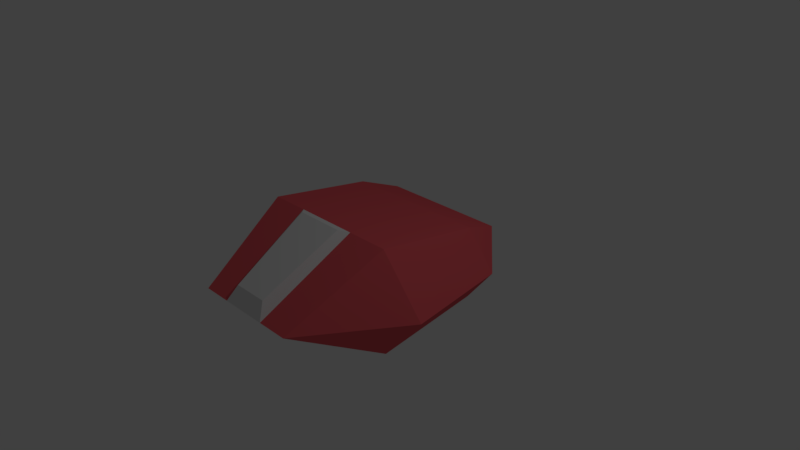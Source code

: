 # Source: hex-fighter.2.blend  (saved by Blender 2.77.0; exported with 4.5.12 LTS)
import bpy
from mathutils import Matrix  # noqa: F401  (used for matrix-valued properties, if any)

bpy.ops.wm.read_factory_settings(use_empty=True)
scene = bpy.context.scene
scene.name = 'Scene'

# ---- collections
col_collection_1 = bpy.data.collections.new('Collection 1'); scene.collection.children.link(col_collection_1)

# ---- materials (node trees are filled in below, after node groups)
mat_material_001 = bpy.data.materials.new('Material.001')
mat_material_001.alpha_threshold = 0.0
mat_material_001.use_transparent_shadow = False
mat_material_001.diffuse_color = (0.8, 0.1076, 0.1263, 1.0)
mat_material_001.roughness = 0.5
mat_material_001.line_color = (0.0, 0.0, 0.0, 1.0)
mat_material_002 = bpy.data.materials.new('Material.002')
mat_material_002.alpha_threshold = 0.0
mat_material_002.use_transparent_shadow = False
mat_material_002.roughness = 0.5
mat_material_002.line_color = (0.0, 0.0, 0.0, 1.0)

# ---- material node trees

# ---- world
world_world = bpy.data.worlds.new('World'); scene.world = world_world
world_world.color = (0.05088, 0.05088, 0.05088)
world_world.use_sun_shadow = False
world_world.sun_shadow_jitter_overblur = 0.0
world_world.cycles.sampling_method = 'MANUAL'

# ---- cameras
cam_camera = bpy.data.cameras.new('Camera')
cam_camera.clip_end = 100.0
cam_camera.lens = 35.0
cam_camera.sensor_width = 32.0
cam_camera.sensor_height = 18.0
cam_camera.ortho_scale = 7.314
cam_camera.dof.focus_distance = 0.0
cam_camera.dof.aperture_fstop = 128.0

# ---- lights
light_lamp = bpy.data.lights.new('Lamp', 'POINT')
light_lamp.transmission_factor = 0.0
light_lamp.cutoff_distance = 30.0
light_lamp.energy = 100.0
light_lamp.shadow_buffer_clip_start = 1.001
light_lamp.shadow_soft_size = 0.1
light_lamp.shadow_maximum_resolution = 0.006
light_lamp.use_absolute_resolution = True

# ---- meshes
me_cube = bpy.data.meshes.new('Cube')
me_cube.from_pydata([(1.0, 0.7082, -0.4981), (1.0, -0.7205, -0.6998), (-1.0, -0.7205, -0.6998), (-1.0, 0.7082, -0.4981), (1.0, 0.7082, 0.4918), (1.0, -0.7205, 0.719), (-1.0, -0.7205, 0.719), (-1.0, 0.7082, 0.4918), (0.8819, 1.289, -0.002752), (0.7508, -1.996, -0.002752), (-0.7547, -1.996, -0.002752), (-0.8884, 1.289, -0.002752), (-0.8948, 1.259, 0.2797), (0.8931, 1.259, -0.2856), (0.8931, 1.259, 0.2797), (-0.8948, 1.259, -0.2856), (1.602, -0.7205, -0.002752), (-1.645, -0.7205, -0.002752), (-1.438, 0.7082, -0.002752), (1.398, 0.7082, -0.002752), (-0.4653, 0.7082, -0.4981), (-0.4653, -0.7205, -0.6998), (-0.4653, 0.7082, 0.4918), (-0.3607, -0.8242, 0.7522), (-0.4151, 1.289, -0.002752), (-0.2626, -1.877, 0.2001), (-0.4168, 1.259, -0.2856), (-0.4168, 1.259, 0.2797), (0.4201, 0.7082, -0.4981), (0.4201, -0.7205, -0.6998), (0.4201, 0.7082, 0.4918), (0.316, -0.8242, 0.7522), (0.3686, 1.289, -0.002752), (0.2242, -1.877, 0.2001), (0.3747, 1.259, -0.2856), (0.3747, 1.259, 0.2797), (0.4201, -0.7205, 0.719), (-0.4653, -0.7205, 0.719), (0.3143, -1.996, -0.002752), (-0.3522, -1.996, -0.002752)], [], [(16, 5, 9), (39, 37, 6, 10), (3, 18, 11, 15), (26, 20, 3, 15), (24, 26, 15, 11), (21, 39, 10, 2), (1, 16, 9), (19, 16, 1, 0), (17, 18, 3, 2), (6, 7, 18, 17), (36, 5, 4, 30), (21, 2, 3, 20), (13, 8, 19, 0), (18, 7, 12, 11), (4, 5, 16, 19), (22, 27, 12, 7), (2, 10, 17), (10, 6, 17), (27, 24, 11, 12), (14, 4, 19, 8), (35, 32, 24, 27), (30, 35, 27, 22), (29, 21, 20, 28), (6, 37, 22, 7), (29, 38, 39, 21), (32, 34, 26, 24), (34, 28, 20, 26), (33, 31, 23, 25), (9, 5, 36, 38), (13, 0, 28, 34), (8, 13, 34, 32), (1, 9, 38, 29), (1, 29, 28, 0), (4, 14, 35, 30), (14, 8, 32, 35), (37, 36, 30, 22), (23, 31, 36, 37), (33, 25, 39, 38), (25, 23, 37, 39), (31, 33, 38, 36)])
me_cube.polygons.foreach_set('material_index', [0, 0, 0, 0, 0, 0, 0, 0, 0, 0, 0, 0, 0, 0, 0, 0, 0, 0, 0, 0, 0, 0, 0, 0, 0, 0, 0, 1, 0, 0, 0, 0, 0, 0, 0, 0, 1, 1, 1, 1])
me_cube.materials.append(mat_material_001)
me_cube.materials.append(mat_material_002)
me_cube.use_remesh_preserve_volume = False
me_cube.use_remesh_preserve_attributes = False
me_cube.use_mirror_vertex_groups = False
me_cube.update()

# ---- objects
ob_cube = bpy.data.objects.new('Cube', me_cube)
ob_lamp = bpy.data.objects.new('Lamp', light_lamp)
ob_camera = bpy.data.objects.new('Camera', cam_camera)

# ---- transforms, parenting, visibility, modifiers, constraints
ob_cube.location = (0.0, 0.0, 0.0)
ob_cube.lock_rotations_4d = False
ob_cube.empty_display_type = 'ARROWS'
ob_cube.lineart.crease_threshold = 0.0
ob_lamp.location = (4.076, 1.005, 5.904)
ob_lamp.rotation_euler = (0.6503, 0.05522, 1.866)
ob_lamp.lock_rotations_4d = False
ob_lamp.empty_display_type = 'ARROWS'
ob_lamp.color = (0.0, 0.0, 0.0, 0.0)
ob_lamp.lineart.crease_threshold = 0.0
ob_camera.location = (7.481, -6.508, 5.344)
ob_camera.rotation_euler = (1.109, 0.01082, 0.8149)
ob_camera.lock_rotations_4d = False
ob_camera.empty_display_type = 'ARROWS'
ob_camera.color = (0.0, 0.0, 0.0, 0.0)
ob_camera.display_type = 'WIRE'
ob_camera.lineart.crease_threshold = 0.0

# ---- collection membership
col_collection_1.objects.link(ob_cube)
col_collection_1.objects.link(ob_lamp)
col_collection_1.objects.link(ob_camera)

# ---- scene / render settings (as saved in the file)
scene.camera = ob_camera
scene.frame_start = 1; scene.frame_end = 250; scene.frame_set(1)
scene.render.engine = 'BLENDER_EEVEE_NEXT'
scene.render.resolution_percentage = 50
scene.render.dither_intensity = 0.0
scene.cycles.use_denoising = False
scene.cycles.samples = 128
scene.cycles.sampling_pattern = 'TABULATED_SOBOL'
scene.cycles.light_sampling_threshold = 0.0
scene.cycles.use_adaptive_sampling = False
scene.cycles.use_light_tree = False
scene.cycles.blur_glossy = 0.0
scene.cycles.sample_clamp_indirect = 0.0
scene.view_settings.view_transform = 'Standard'
bpy.context.view_layer.update()
